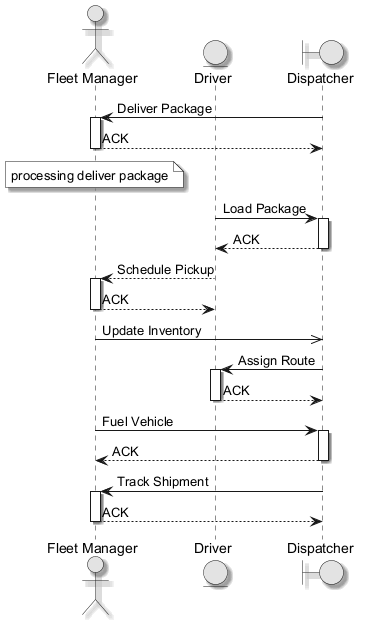

The diagram above was rendered by PlantUML. Its source (embedded in the PNG):
@startuml
skinparam monochrome true
skinparam shadowing true
actor "Fleet Manager" as FM
entity "Driver" as D
boundary "Dispatcher" as D2
D2 -> FM : Deliver Package
activate FM
FM --> D2 : ACK
deactivate FM
note over FM : processing deliver package
D -> D2 : Load Package
activate D2
D2 --> D : ACK
deactivate D2
D --> FM : Schedule Pickup
activate FM
FM --> D : ACK
deactivate FM
FM ->> D2 : Update Inventory
D2 -> D : Assign Route
activate D
D --> D2 : ACK
deactivate D
FM -> D2 : Fuel Vehicle
activate D2
D2 --> FM : ACK
deactivate D2
D2 -> FM : Track Shipment
activate FM
FM --> D2 : ACK
deactivate FM
@enduml